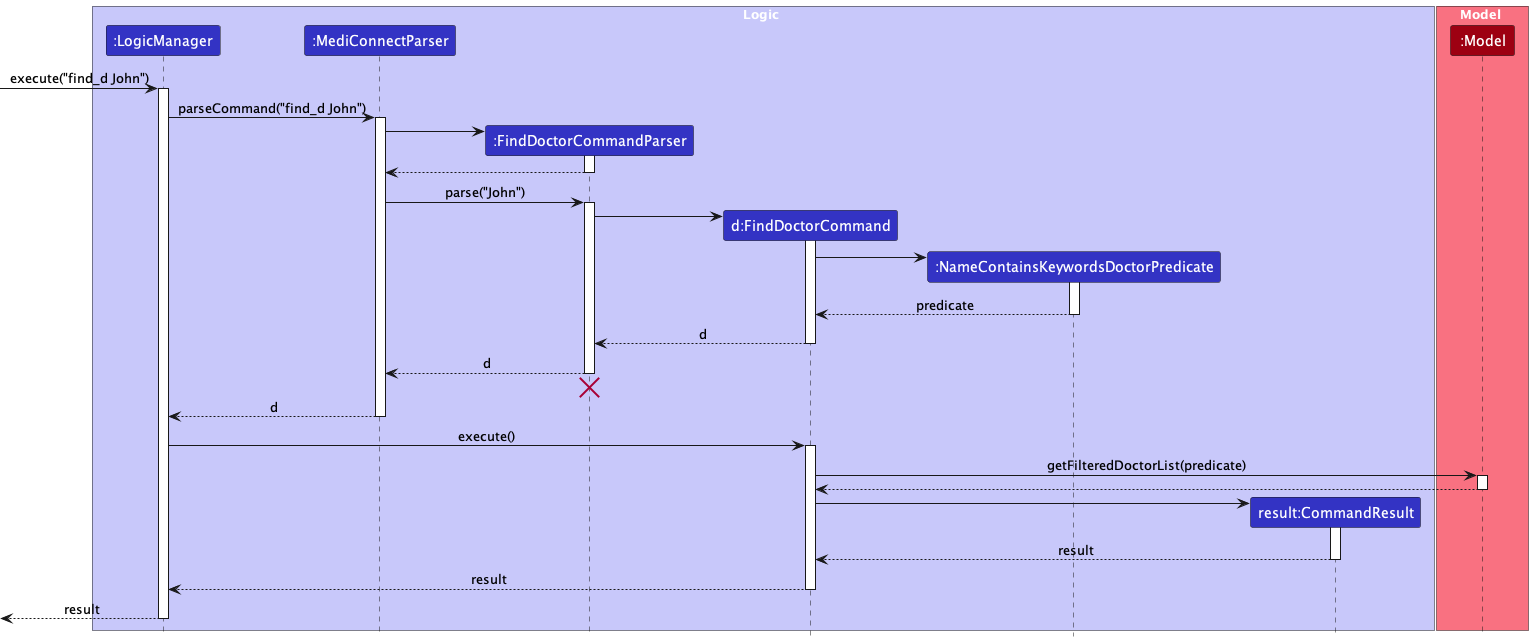

The diagram above was rendered by PlantUML. Its source (embedded in the PNG):
@startuml
!include style.puml
skinparam ArrowFontStyle plain

box Logic LOGIC_COLOR_T1
participant ":LogicManager" as LogicManager LOGIC_COLOR
participant ":MediConnectParser" as MediConnectParser LOGIC_COLOR
participant ":FindDoctorCommandParser" as FindDoctorCommandParser LOGIC_COLOR
participant "d:FindDoctorCommand" as FindDoctorCommand LOGIC_COLOR
participant ":NameContainsKeywordsDoctorPredicate" as NameContainsKeywordsDoctorPredicate LOGIC_COLOR
participant "result:CommandResult" as CommandResult LOGIC_COLOR
end box

box Model MODEL_COLOR_T1
participant ":Model" as Model MODEL_COLOR
end box

[-> LogicManager : execute("find_d John")
activate LogicManager

LogicManager -> MediConnectParser : parseCommand("find_d John")
activate MediConnectParser

create FindDoctorCommandParser
MediConnectParser -> FindDoctorCommandParser
activate FindDoctorCommandParser


FindDoctorCommandParser --> MediConnectParser
deactivate FindDoctorCommandParser

MediConnectParser -> FindDoctorCommandParser : parse("John")
activate FindDoctorCommandParser

create FindDoctorCommand
FindDoctorCommandParser -> FindDoctorCommand :
activate FindDoctorCommand

create NameContainsKeywordsDoctorPredicate
FindDoctorCommand -> NameContainsKeywordsDoctorPredicate
activate NameContainsKeywordsDoctorPredicate
NameContainsKeywordsDoctorPredicate --> FindDoctorCommand : predicate
deactivate NameContainsKeywordsDoctorPredicate


FindDoctorCommand --> FindDoctorCommandParser : d
deactivate FindDoctorCommand

FindDoctorCommandParser --> MediConnectParser : d
deactivate FindDoctorCommandParser
'Hidden arrow to position the destroy marker below the end of the activation bar.
FindDoctorCommandParser -[hidden]-> MediConnectParser
destroy FindDoctorCommandParser

MediConnectParser --> LogicManager : d
deactivate MediConnectParser

LogicManager -> FindDoctorCommand : execute()
activate FindDoctorCommand

FindDoctorCommand -> Model : getFilteredDoctorList(predicate)
activate Model

Model --> FindDoctorCommand
deactivate Model

create CommandResult
FindDoctorCommand -> CommandResult
activate CommandResult

CommandResult --> FindDoctorCommand : result
deactivate CommandResult

FindDoctorCommand --> LogicManager : result
deactivate FindDoctorCommand

[<--LogicManager : result
deactivate LogicManager
@enduml